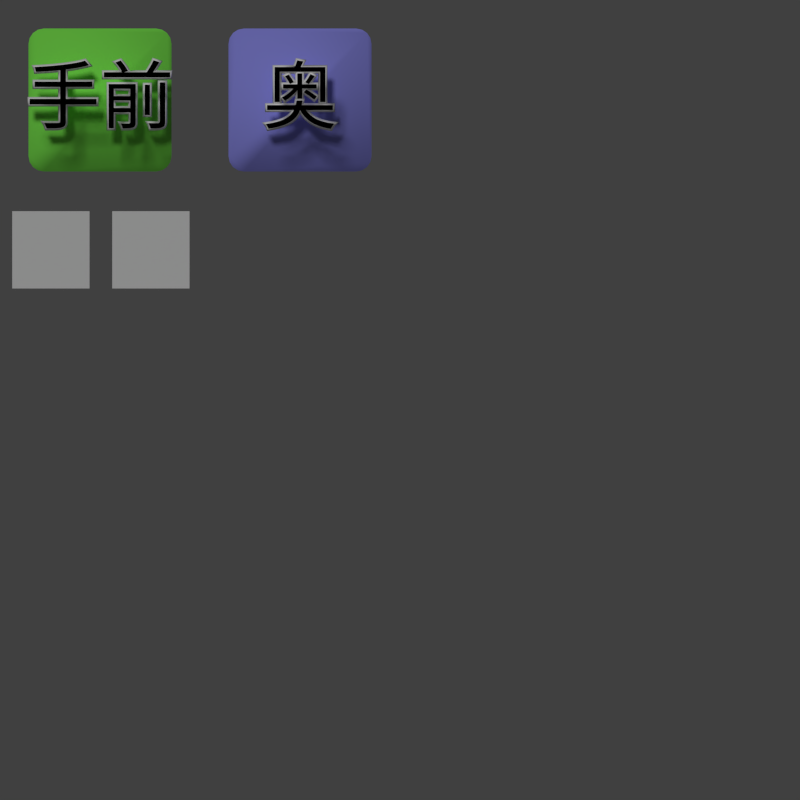 # Source: system_image01.blend  (saved by Blender 2.76.0; exported with 4.5.12 LTS)
import bpy
from mathutils import Matrix  # noqa: F401  (used for matrix-valued properties, if any)

bpy.ops.wm.read_factory_settings(use_empty=True)
scene = bpy.context.scene
scene.name = 'Scene'

# ---- collections
col_collection_1 = bpy.data.collections.new('Collection 1'); scene.collection.children.link(col_collection_1)

# ---- materials (node trees are filled in below, after node groups)
mat_icon_unvisible = bpy.data.materials.new('Icon_UnVisible')
mat_icon_unvisible.alpha_threshold = 0.0
mat_icon_unvisible.use_transparent_shadow = False
mat_icon_unvisible.roughness = 0.5
mat_icon_visible = bpy.data.materials.new('Icon_Visible')
mat_icon_visible.alpha_threshold = 0.0
mat_icon_visible.use_transparent_shadow = False
mat_icon_visible.roughness = 0.5
mat_text_edge = bpy.data.materials.new('Text.edge')
mat_text_edge.alpha_threshold = 0.0
mat_text_edge.use_transparent_shadow = False
mat_text_edge.diffuse_color = (1.0, 1.0, 1.0, 1.0)
mat_text_edge.roughness = 0.5
mat_text = bpy.data.materials.new('Text')
mat_text.alpha_threshold = 0.0
mat_text.use_transparent_shadow = False
mat_text.diffuse_color = (0.0, 0.0, 0.0, 1.0)
mat_text.roughness = 0.5
mat_oku = bpy.data.materials.new('Oku')
mat_oku.alpha_threshold = 0.0
mat_oku.use_transparent_shadow = False
mat_oku.diffuse_color = (0.3346, 0.3346, 1.0, 1.0)
mat_oku.roughness = 0.5
mat_temae = bpy.data.materials.new('Temae')
mat_temae.alpha_threshold = 0.0
mat_temae.use_transparent_shadow = False
mat_temae.diffuse_color = (0.2556, 1.0, 0.1062, 1.0)
mat_temae.roughness = 0.5

# ---- material node trees

# ---- world
world_world = bpy.data.worlds.new('World'); scene.world = world_world
world_world.color = (0.05088, 0.05088, 0.05088)
world_world.use_sun_shadow = False
world_world.sun_shadow_jitter_overblur = 0.0
world_world.cycles.sampling_method = 'MANUAL'
world_world.cycles.sample_map_resolution = 256

# ---- cameras
cam_camera = bpy.data.cameras.new('Camera')
cam_camera.type = 'ORTHO'
cam_camera.clip_end = 100.0
cam_camera.lens = 35.0
cam_camera.sensor_width = 32.0
cam_camera.sensor_height = 18.0
cam_camera.ortho_scale = 10.0
cam_camera.dof.focus_distance = 0.0
cam_camera.dof.aperture_fstop = 128.0

# ---- lights
light_lamp = bpy.data.lights.new('Lamp', 'SUN')
light_lamp.transmission_factor = 0.0
light_lamp.cutoff_distance = 30.0
light_lamp.angle = 0.1993
light_lamp.energy = 1.0
light_lamp.shadow_buffer_clip_start = 1.001
light_lamp.shadow_soft_size = 0.1
light_lamp.shadow_cascade_max_distance = 1000.0
light_lamp.cycles.use_multiple_importance_sampling = False

# ---- meshes
me_plane = bpy.data.meshes.new('Plane')
me_plane.from_pydata([(-1.25, -1.25, 0.0), (1.25, -1.25, 0.0), (-1.25, 1.25, 0.0), (1.25, 1.25, 0.0)], [], [(0, 1, 3, 2)])
_uv = me_plane.uv_layers.new(name='UVMap')
_uv.uv.foreach_set('vector', [9.998e-05, 0.0001001, 0.9999, 9.998e-05, 0.9999, 0.9999, 0.0001002, 0.9999])
me_plane.materials.append(mat_icon_visible)
me_plane.use_remesh_preserve_volume = False
me_plane.use_remesh_preserve_attributes = False
me_plane.use_mirror_vertex_groups = False
me_plane.update()
me_cube = bpy.data.meshes.new('Cube')
me_cube.from_pydata([(-0.8189, -1.041, -0.2202), (-1.041, -0.8189, -0.2202), (-0.9039, -1.024, -0.2202), (-0.9759, -0.9759, -0.2202), (-1.024, -0.9039, -0.2202), (-1.041, -0.8189, 0.2202), (-0.8189, -1.041, 0.2202), (-1.024, -0.9039, 0.2202), (-0.9759, -0.9759, 0.2202), (-0.9039, -1.024, 0.2202), (-1.041, 0.8189, -0.2202), (-0.8189, 1.041, -0.2202), (-1.024, 0.9039, -0.2202), (-0.9759, 0.9759, -0.2202), (-0.9039, 1.024, -0.2202), (-0.8189, 1.041, 0.2202), (-1.041, 0.8189, 0.2202), (-0.9039, 1.024, 0.2202), (-0.9759, 0.9759, 0.2202), (-1.024, 0.9039, 0.2202), (1.041, -0.8189, -0.2202), (0.8189, -1.041, -0.2202), (1.024, -0.9039, -0.2202), (0.9759, -0.9759, -0.2202), (0.9039, -1.024, -0.2202), (0.8189, -1.041, 0.2202), (1.041, -0.8189, 0.2202), (0.9039, -1.024, 0.2202), (0.9759, -0.9759, 0.2202), (1.024, -0.9039, 0.2202), (0.8189, 1.041, -0.2202), (1.041, 0.8189, -0.2202), (0.9039, 1.024, -0.2202), (0.9759, 0.9759, -0.2202), (1.024, 0.9039, -0.2202), (1.041, 0.8189, 0.2202), (0.8189, 1.041, 0.2202), (1.024, 0.9039, 0.2202), (0.9759, 0.9759, 0.2202), (0.9039, 1.024, 0.2202)], [], [(0, 2, 3, 4, 1, 10, 12, 13, 14, 11, 30, 32, 33, 34, 31, 20, 22, 23, 24, 21), (35, 26, 20, 31), (25, 27, 28, 29, 26, 35, 37, 38, 39, 36, 15, 17, 18, 19, 16, 5, 7, 8, 9, 6), (25, 6, 0, 21), (15, 36, 30, 11), (0, 6, 9, 2), (2, 9, 8, 3), (3, 8, 7, 4), (4, 7, 5, 1), (15, 11, 14, 17), (17, 14, 13, 18), (18, 13, 12, 19), (19, 12, 10, 16), (35, 31, 34, 37), (37, 34, 33, 38), (38, 33, 32, 39), (39, 32, 30, 36), (25, 21, 24, 27), (27, 24, 23, 28), (28, 23, 22, 29), (29, 22, 20, 26), (5, 16, 10, 1)])
me_cube.polygons.foreach_set('use_smooth', [True] * 22)
me_cube.materials.append(None)
me_cube.use_remesh_preserve_volume = False
me_cube.use_remesh_preserve_attributes = False
me_cube.use_mirror_vertex_groups = False
me_cube.update()

# ---- curves / text
txt_text_002_edge_002 = bpy.data.curves.new('Text.002.edge.002', 'FONT')
txt_text_002_edge_002.dimensions = '2D'
txt_text_002_edge_002.body = '奥'
txt_text_002_edge_002.materials.append(mat_text_edge)
txt_text_002_edge_002.use_path_clamp = True
txt_text_002_edge_002.bevel_resolution = 0
txt_text_002_edge_002.bevel_depth = 0.028
txt_text_002_edge_002.align_x = 'CENTER'
txt_text_004 = bpy.data.curves.new('Text.004', 'FONT')
txt_text_004.dimensions = '2D'
txt_text_004.body = '奥'
txt_text_004.materials.append(mat_text)
txt_text_004.use_path_clamp = True
txt_text_004.bevel_resolution = 0
txt_text_004.align_x = 'CENTER'
txt_text_003 = bpy.data.curves.new('Text.003', 'FONT')
txt_text_003.dimensions = '2D'
txt_text_003.body = '手前'
txt_text_003.materials.append(mat_text)
txt_text_003.use_path_clamp = True
txt_text_003.bevel_resolution = 0
txt_text_003.align_x = 'CENTER'
txt_text_002_edge_001 = bpy.data.curves.new('Text.002.edge.001', 'FONT')
txt_text_002_edge_001.dimensions = '2D'
txt_text_002_edge_001.body = '手前'
txt_text_002_edge_001.materials.append(mat_text_edge)
txt_text_002_edge_001.use_path_clamp = True
txt_text_002_edge_001.bevel_resolution = 0
txt_text_002_edge_001.bevel_depth = 0.028
txt_text_002_edge_001.align_x = 'CENTER'

# ---- objects
ob_plane_001 = bpy.data.objects.new('Plane.001', me_plane)
ob_plane = bpy.data.objects.new('Plane', me_plane)
ob_text_001 = bpy.data.objects.new('Text.001', txt_text_002_edge_002)
ob_text_000 = bpy.data.objects.new('Text.000', txt_text_004)
ob_cube_001 = bpy.data.objects.new('Cube.001', me_cube)
ob_cube = bpy.data.objects.new('Cube', me_cube)
ob_text_007 = bpy.data.objects.new('Text.007', txt_text_003)
ob_text_006 = bpy.data.objects.new('Text.006', txt_text_002_edge_001)
ob_lamp = bpy.data.objects.new('Lamp', light_lamp)
ob_camera = bpy.data.objects.new('Camera', cam_camera)

# ---- transforms, parenting, visibility, modifiers, constraints
ob_plane_001.location = (-3.114, 1.877, 1.263e-08)
ob_plane_001.scale = (0.3864, 0.3864, 0.3864)
ob_plane_001.lineart.crease_threshold = 0.0
ob_plane_001.material_slots[0].link = 'OBJECT'; ob_plane_001.material_slots[0].material = mat_icon_unvisible
ob_plane.location = (-4.364, 1.877, 1.263e-08)
ob_plane.scale = (0.3864, 0.3864, 0.3864)
ob_plane.lineart.crease_threshold = 0.0
ob_text_001.location = (-1.25, 3.465, 0.5)
ob_text_001.scale = (0.9262, 0.9262, 0.9262)
ob_text_001.lineart.crease_threshold = 0.0
ob_text_000.location = (-1.25, 3.465, 1.0)
ob_text_000.scale = (0.9262, 0.9262, 0.9262)
ob_text_000.lineart.crease_threshold = 0.0
ob_cube_001.location = (-1.25, 3.75, 0.0)
ob_cube_001.scale = (0.8586, 0.8586, 0.8586)
ob_cube_001.lineart.crease_threshold = 0.0
ob_cube_001.material_slots[0].link = 'OBJECT'; ob_cube_001.material_slots[0].material = mat_oku
_m = ob_cube_001.modifiers.new('Bevel', 'BEVEL')
_m.width = 0.068
_m.width_pct = 0.068
_m.segments = 4
_m.limit_method = 'WEIGHT'
_m.use_clamp_overlap = False
_m.profile = 0.746
_m.spread = 0.0
ob_cube.location = (-3.75, 3.75, 0.0)
ob_cube.scale = (0.8586, 0.8586, 0.8586)
ob_cube.lineart.crease_threshold = 0.0
ob_cube.material_slots[0].link = 'OBJECT'; ob_cube.material_slots[0].material = mat_temae
_m = ob_cube.modifiers.new('Bevel', 'BEVEL')
_m.width = 0.068
_m.width_pct = 0.068
_m.segments = 4
_m.limit_method = 'WEIGHT'
_m.use_clamp_overlap = False
_m.profile = 0.746
_m.spread = 0.0
ob_text_007.location = (-3.75, 3.465, 1.0)
ob_text_007.scale = (0.9262, 0.9262, 0.9262)
ob_text_007.lineart.crease_threshold = 0.0
ob_text_006.location = (-3.75, 3.465, 0.5)
ob_text_006.scale = (0.9262, 0.9262, 0.9262)
ob_text_006.lineart.crease_threshold = 0.0
ob_lamp.location = (0.08066, 8.997, 5.904)
ob_lamp.rotation_euler = (-0.562, -0.0, 0.4148)
ob_lamp.lock_rotations_4d = False
ob_lamp.empty_display_type = 'ARROWS'
ob_lamp.color = (0.0, 0.0, 0.0, 0.0)
ob_lamp.lineart.crease_threshold = 0.0
ob_camera.location = (0.0, 0.0, 10.0)
ob_camera.lock_rotations_4d = False
ob_camera.empty_display_type = 'ARROWS'
ob_camera.color = (0.0, 0.0, 0.0, 0.0)
ob_camera.display_type = 'WIRE'
ob_camera.lineart.crease_threshold = 0.0

# ---- collection membership
col_collection_1.objects.link(ob_plane_001)
col_collection_1.objects.link(ob_plane)
col_collection_1.objects.link(ob_text_001)
col_collection_1.objects.link(ob_text_000)
col_collection_1.objects.link(ob_cube_001)
col_collection_1.objects.link(ob_cube)
col_collection_1.objects.link(ob_text_007)
col_collection_1.objects.link(ob_text_006)
col_collection_1.objects.link(ob_lamp)
col_collection_1.objects.link(ob_camera)

# ---- scene / render settings (as saved in the file)
scene.camera = ob_camera
scene.frame_start = 1; scene.frame_end = 250; scene.frame_set(1)
scene.render.engine = 'BLENDER_EEVEE_NEXT'
scene.render.resolution_x = 512
scene.render.resolution_y = 512
scene.render.dither_intensity = 0.0
scene.render.film_transparent = True
scene.cycles.use_denoising = False
scene.cycles.samples = 10
scene.cycles.sampling_pattern = 'TABULATED_SOBOL'
scene.cycles.light_sampling_threshold = 0.0
scene.cycles.use_adaptive_sampling = False
scene.cycles.use_light_tree = False
scene.cycles.blur_glossy = 0.0
scene.cycles.pixel_filter_type = 'GAUSSIAN'
scene.cycles.sample_clamp_indirect = 0.0
scene.view_settings.view_transform = 'Standard'
bpy.context.view_layer.update()
